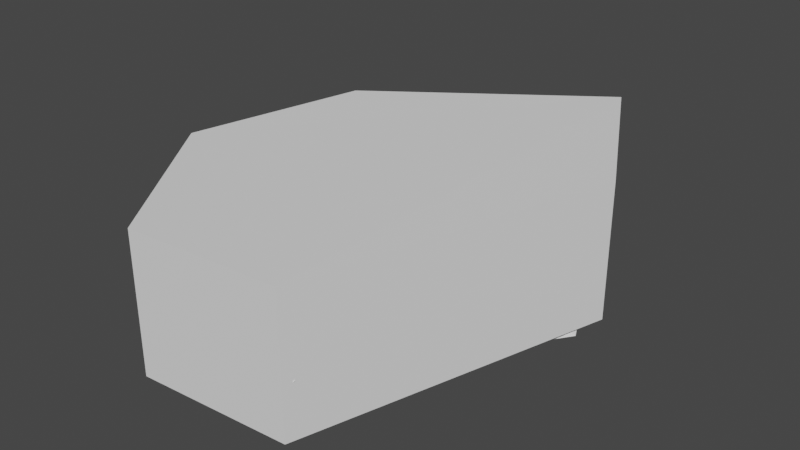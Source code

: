 # Source: Rock2.blend  (saved by Blender 3.4.6; exported with 4.5.12 LTS)
import bpy
from mathutils import Matrix  # noqa: F401  (used for matrix-valued properties, if any)

bpy.ops.wm.read_factory_settings(use_empty=True)
scene = bpy.context.scene
scene.name = 'Scene'

# ---- collections
col_collection = bpy.data.collections.new('Collection'); scene.collection.children.link(col_collection)

# ---- world
world_world = bpy.data.worlds.new('World'); scene.world = world_world
world_world.use_nodes = True; world_world.node_tree.nodes.clear()
_N = world_world.node_tree.nodes; _L = world_world.node_tree.links
n0 = _N.new('ShaderNodeOutputWorld'); n0.name = 'World Output'; n0.location = (300, 300)
n1 = _N.new('ShaderNodeBackground'); n1.name = 'Background'; n1.location = (10, 300)
n1.inputs[0].default_value = (0.05088, 0.05088, 0.05088, 1.0)
_L.new(n1.outputs[0], n0.inputs[0])
n0.is_active_output = True
world_world.color = (0.05088, 0.05088, 0.05088)
world_world.use_sun_shadow = False
world_world.sun_shadow_jitter_overblur = 0.0

# ---- meshes
me_icosphere_002 = bpy.data.meshes.new('Icosphere.002')
me_icosphere_002.from_pydata([(0.0, 0.0, -0.4771), (0.0, 0.0, -0.4771), (0.0, 0.0, -0.4771), (0.0, 0.0, -0.4771), (0.0, 0.0, -0.4771), (0.0637, -0.4812, -0.4472), (0.0637, -0.4812, -0.4472), (0.0637, -0.4812, -0.4472), (0.0637, -0.4812, -0.4472), (0.0637, -0.4812, -0.4472), (-0.2764, -0.8506, -0.4472), (-0.2764, -0.8506, -0.4472), (-0.2764, -0.8506, -0.4472), (-0.2764, -0.8506, -0.4472), (-0.2764, -0.8506, -0.4472), (-0.8944, 0.0, -0.4472), (-0.8944, 0.0, -0.4472), (-0.8944, 0.0, -0.4472), (-0.8944, 0.0, -0.4472), (-0.8944, 0.0, -0.4472), (-0.2764, 0.8506, -0.4472), (-0.2764, 0.8506, -0.4472), (-0.2764, 0.8506, -0.4472), (-0.2764, 0.8506, -0.4472), (-0.2764, 0.8506, -0.4472), (0.6261, 0.4071, -0.4828), (0.6261, 0.4071, -0.4828), (0.6261, 0.4071, -0.4828), (0.6261, 0.4071, -0.4828), (0.6261, 0.4071, -0.4828), (0.2764, -0.8506, -0.1882), (0.2764, -0.8506, -0.1882), (0.2764, -0.8506, -0.1882), (0.2764, -0.8506, -0.1882), (0.2764, -0.8506, -0.1882), (-0.7236, -0.5257, -0.1882), (-0.7236, -0.5257, -0.1882), (-0.7236, -0.5257, -0.1882), (-0.7236, -0.5257, -0.1882), (-0.7236, -0.5257, -0.1882), (-0.7236, 0.5257, 0.1823), (-0.7236, 0.5257, 0.1823), (-0.7236, 0.5257, 0.1823), (-0.7236, 0.5257, 0.1823), (-0.7236, 0.5257, 0.1823), (0.2764, 1.192, -0.01322), (0.2764, 1.192, -0.01322), (0.2764, 1.192, -0.01322), (0.2764, 1.192, -0.01322), (0.2764, 1.192, -0.01322), (0.1693, 0.07412, -0.04937), (0.1693, 0.07412, -0.04937), (0.1693, 0.07412, -0.04937), (0.1693, 0.07412, -0.04937), (0.1693, 0.07412, -0.04937), (0.0, 0.0, 0.09968), (0.0, 0.0, 0.09968), (0.0, 0.0, 0.09968), (0.0, 0.0, 0.09968), (0.0, 0.0, 0.09968), (-0.5, 0.7683, -0.2498), (-0.5, 0.7683, -0.2498), (-0.5, 0.7683, -0.2498), (-0.5, 0.7683, -0.2498), (0.0, 1.021, -0.2302), (0.0, 1.021, -0.2302), (0.0, 1.021, -0.2302), (0.0, 1.021, -0.2302), (-0.2236, 0.8588, 0.08453), (-0.2236, 0.8588, 0.08453), (-0.2236, 0.8588, 0.08453), (-0.2236, 0.8588, 0.08453)], [], [(0, 6, 11), (5, 1, 26), (4, 14, 19), (3, 18, 22), (2, 23, 25), (8, 29, 53), (12, 7, 32), (17, 13, 38), (20, 16, 60), (16, 41, 60), (27, 24, 67), (27, 67, 47), (9, 54, 34), (10, 30, 35), (15, 37, 40), (21, 63, 66), (28, 49, 52), (33, 50, 56), (36, 31, 55), (43, 39, 59), (46, 71, 58), (71, 44, 58), (51, 48, 57), (64, 68, 45), (65, 62, 70), (61, 42, 69)])
me_icosphere_002.polygons.foreach_set('use_smooth', [0, 0, 1, 1, 1, 1, 0, 0, 1, 1, 1, 0, 0, 0, 0, 0, 0, 0, 0, 1, 0, 0, 0, 0, 0, 0])
_uv = me_icosphere_002.uv_layers.new(name='UVMap')
_uv.uv.foreach_set('vector', [0.1818, 0.0, 0.2727, 0.1575, 0.09091, 0.1575, 0.2727, 0.1575, 0.3636, 0.0, 0.4545, 0.1575, 0.9091, 0.0, 1.0, 0.1575, 0.8182, 0.1575, 0.7273, 0.0, 0.8182, 0.1575, 0.6364, 0.1575, 0.5455, 0.0, 0.6364, 0.1575, 0.4545, 0.1575, 0.2727, 0.1575, 0.4545, 0.1575, 0.3636, 0.3149, 0.09091, 0.1575, 0.2727, 0.1575, 0.1818, 0.3149, 0.8182, 0.1575, 1.0, 0.1575, 0.9091, 0.3149, 0.6364, 0.1575, 0.8182, 0.1575, 0.6818, 0.2362, 0.8182, 0.1575, 0.7273, 0.3149, 0.6818, 0.2362, 0.4545, 0.1575, 0.6364, 0.1575, 0.5909, 0.2362, 0.4545, 0.1575, 0.5909, 0.2362, 0.5455, 0.3149, 0.2727, 0.1575, 0.3636, 0.3149, 0.1818, 0.3149, 0.09091, 0.1575, 0.1818, 0.3149, 0.0, 0.3149, 0.8182, 0.1575, 0.9091, 0.3149, 0.7273, 0.3149, 0.6364, 0.1575, 0.6818, 0.2362, 0.5909, 0.2362, 0.4545, 0.1575, 0.5455, 0.3149, 0.3636, 0.3149, 0.1818, 0.3149, 0.3636, 0.3149, 0.2727, 0.4724, 0.0, 0.3149, 0.1818, 0.3149, 0.09091, 0.4724, 0.7273, 0.3149, 0.9091, 0.3149, 0.8182, 0.4724, 0.5455, 0.3149, 0.6364, 0.3149, 0.6364, 0.4724, 0.6364, 0.3149, 0.7273, 0.3149, 0.6364, 0.4724, 0.3636, 0.3149, 0.5455, 0.3149, 0.4545, 0.4724, 0.5909, 0.2362, 0.6364, 0.3149, 0.5455, 0.3149, 0.5909, 0.2362, 0.6818, 0.2362, 0.6364, 0.3149, 0.6818, 0.2362, 0.7273, 0.3149, 0.6364, 0.3149])
me_icosphere_002.update()
me_icosphere_002.normals_split_custom_set([tuple(v) for v in zip(*[iter([0.0588, -0.05414, -0.9968, 0.0588, -0.05414, -0.9968, 0.0588, -0.05414, -0.9968, 0.02883, -0.05817, -0.9979, 0.02883, -0.05817, -0.9979, 0.02883, -0.05817, -0.9979, -0.0334, -0.02426, -0.9991, -0.0334, -0.02426, -0.9991, -0.0334, -0.02426, -0.9991, -0.0334, 0.02426, -0.9991, -0.0334, 0.02426, -0.9991, -0.0334, 0.02426, -0.9991, -0.02629, 0.02658, -0.9993, -0.02629, 0.02658, -0.9993, -0.02629, 0.02658, -0.9993, 0.7637, -0.4656, 0.4472, 0.7637, -0.4656, 0.4472, 0.7637, -0.4656, 0.4472, 0.3952, -0.3639, -0.8434, 0.3952, -0.3639, -0.8434, 0.3952, -0.3639, -0.8434, -0.6754, -0.4907, -0.5505, -0.6754, -0.4907, -0.5505, -0.6754, -0.4907, -0.5505, -0.8079, 0.4964, -0.3177, -0.8079, 0.4964, -0.3177, -0.8079, 0.4964, -0.3177, -0.8079, 0.4964, -0.3177, -0.8079, 0.4964, -0.3177, -0.8079, 0.4964, -0.3177, 0.2531, 0.5773, -0.7763, 0.2531, 0.5773, -0.7763, 0.2531, 0.5773, -0.7763, 0.2531, 0.5773, -0.7763, 0.2531, 0.5773, -0.7763, 0.2531, 0.5773, -0.7763, 0.8669, 0.1707, -0.4684, 0.8669, 0.1707, -0.4684, 0.8669, 0.1707, -0.4684, -0.258, -0.794, 0.5505, -0.258, -0.794, 0.5505, -0.258, -0.794, 0.5505, -0.926, -0.1255, 0.3561, -0.926, -0.1255, 0.3561, -0.926, -0.1255, 0.3561, -0.4434, 0.8865, -0.1323, -0.4434, 0.8865, -0.1323, -0.4434, 0.8865, -0.1323, 0.7196, -0.09119, 0.6884, 0.7196, -0.09119, 0.6884, 0.7196, -0.09119, 0.6884, 0.6688, -0.03405, 0.7427, 0.6688, -0.03405, 0.7427, 0.6688, -0.03405, 0.7427, -0.1142, -0.3516, 0.9292, -0.1142, -0.3516, 0.9292, -0.1142, -0.3516, 0.9292, -0.1326, -0.3294, 0.9348, -0.1326, -0.3294, 0.9348, -0.1326, -0.3294, 0.9348, 0.1545, 0.05761, 0.9863, 0.1545, 0.05761, 0.9863, 0.1545, 0.05761, 0.9863, 0.1545, 0.05761, 0.9863, 0.1545, 0.05761, 0.9863, 0.1545, 0.05761, 0.9863, 0.6798, -0.08866, 0.7281, 0.6798, -0.08866, 0.7281, 0.6798, -0.08866, 0.7281, -0.5483, 0.8352, 0.04158, -0.5483, 0.8352, 0.04158, -0.5483, 0.8352, 0.04158, -0.4516, 0.882, 0.1344, -0.4516, 0.882, 0.1344, -0.4516, 0.882, 0.1344, -0.5157, 0.8329, 0.2007, -0.5157, 0.8329, 0.2007, -0.5157, 0.8329, 0.2007])] * 3)])
me_cylinder = bpy.data.meshes.new('Cylinder')
me_cylinder.from_pydata([(0.2345, 1.342, -1.0), (0.2345, 1.342, 0.5726), (0.6752, 0.5281, -1.0), (0.6752, 0.5281, 0.5726), (0.2597, -0.8908, -0.9823), (0.2597, -0.8908, 0.5903), (-0.433, -0.9358, -0.9823), (-0.433, -0.9358, 0.5903), (-0.7581, 0.6271, -1.0), (-0.7581, 0.6271, 0.5726), (-0.9468, -0.2034, -1.0), (-0.9468, -0.2034, 0.5726)], [], [(0, 1, 3, 2), (2, 3, 5, 4), (4, 5, 7, 6), (3, 1, 9, 11, 7, 5), (10, 11, 9, 8), (8, 9, 1, 0), (0, 2, 4, 6, 10, 8), (6, 7, 11, 10)])
_uv = me_cylinder.uv_layers.new(name='UVMap')
_uv.uv.foreach_set('vector', [1.0, 0.5, 1.0, 1.0, 0.8, 1.0, 0.8, 0.5, 0.8, 0.5, 0.8, 1.0, 0.6, 1.0, 0.6, 0.5, 0.6, 0.5, 0.6, 1.0, 0.4, 1.0, 0.4, 0.5, 0.8, 1.0, 1.0, 1.0, 0.2, 1.0, 0.3, 1.0, 0.4, 1.0, 0.6, 1.0, 0.3, 0.5, 0.3, 1.0, 0.2, 1.0, 0.2, 0.5, 0.2, 0.5, 0.2, 1.0, 2.98e-08, 1.0, 2.98e-08, 0.5, 0.75, 0.49, 0.9783, 0.3242, 0.8911, 0.05584, 0.6089, 0.05584, 0.5653, 0.19, 0.5217, 0.3242, 0.4, 0.5, 0.4, 1.0, 0.3, 1.0, 0.3, 0.5])
me_cylinder.update()

# ---- objects
ob_icosphere = bpy.data.objects.new('Icosphere', me_icosphere_002)
ob_icosphere_colonly = bpy.data.objects.new('Icosphere_colonly', me_cylinder)

# ---- transforms, parenting, visibility, modifiers, constraints
ob_icosphere.location = (0.0, 0.0, 0.442)
ob_icosphere.rotation_mode = 'QUATERNION'
ob_icosphere.rotation_quaternion = (1.0, 0.0, 0.0, 0.0)
ob_icosphere_colonly.parent = ob_icosphere
ob_icosphere_colonly.matrix_parent_inverse = Matrix(((1.0, -0.0, 0.0, -0.0), (-0.0, 1.0, -0.0, 0.0), (0.0, -0.0, 1.0, -0.442), (-0.0, 0.0, -0.0, 1.0)))
ob_icosphere_colonly.location = (0.0, 0.0, 0.4)
ob_icosphere_colonly.scale = (1.0, 1.0, 0.4)

# ---- collection membership
col_collection.objects.link(ob_icosphere)
col_collection.objects.link(ob_icosphere_colonly)

# ---- scene / render settings (as saved in the file)
scene.frame_start = 1; scene.frame_end = 250; scene.frame_set(1)
scene.render.engine = 'BLENDER_EEVEE_NEXT'
scene.cycles.sampling_pattern = 'TABULATED_SOBOL'
scene.cycles.use_light_tree = False
scene.view_settings.view_transform = 'Filmic'
bpy.context.view_layer.update()

# ---- added for rendering (the .blend has no active camera and no usable light): camera, sun
cam_auto = bpy.data.cameras.new('AutoCamera')
cam_auto.lens = 50.0
cam_auto.sensor_width = 36.0
cam_auto.clip_end = 1000.0
ob_auto_camera = bpy.data.objects.new('AutoCamera', cam_auto)
scene.collection.objects.link(ob_auto_camera)
ob_auto_camera.location = (2.52597, -2.99109, 2.42705)
ob_auto_camera.rotation_euler = (1.09748, -7.21219e-08, 0.694738)
scene.camera = ob_auto_camera
light_auto_sun = bpy.data.lights.new('AutoSun', 'SUN')
light_auto_sun.energy = 3.0
light_auto_sun.angle = 0.0523599
ob_auto_sun = bpy.data.objects.new('AutoSun', light_auto_sun)
scene.collection.objects.link(ob_auto_sun)
ob_auto_sun.rotation_euler = (0.872665, 0.174533, 0.523599)
bpy.context.view_layer.update()
